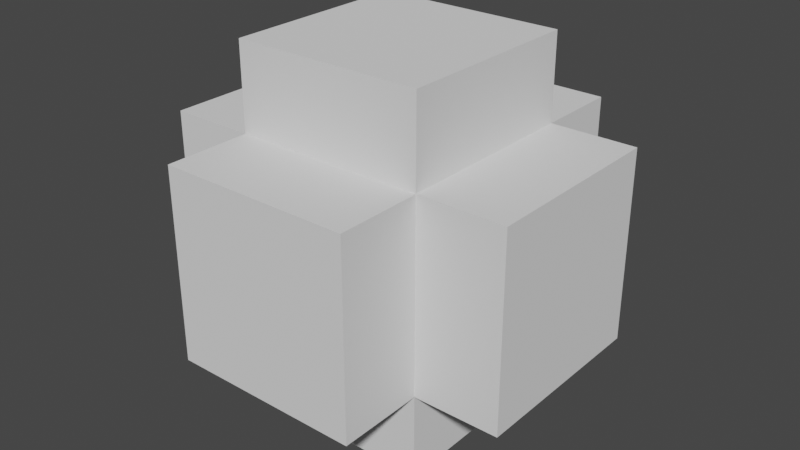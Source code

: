 # Source: 03-data_structure.blend  (saved by Blender 3.6.11; exported with 4.5.12 LTS)
import bpy
from mathutils import Matrix  # noqa: F401  (used for matrix-valued properties, if any)

bpy.ops.wm.read_factory_settings(use_empty=True)
scene = bpy.context.scene
scene.name = 'Scene'

# ---- collections
col_collection = bpy.data.collections.new('Collection'); scene.collection.children.link(col_collection)

# ---- node groups
ng_geometry_nodes = bpy.data.node_groups.new('Geometry Nodes', 'GeometryNodeTree')
_s = ng_geometry_nodes.interface.new_socket(name='Geometry', in_out='OUTPUT', socket_type='NodeSocketGeometry')
_s = ng_geometry_nodes.interface.new_socket(name='Geometry', in_out='INPUT', socket_type='NodeSocketGeometry')
ng_geometry_nodes.is_modifier = True
_N = ng_geometry_nodes.nodes; _L = ng_geometry_nodes.links
n0 = _N.new('NodeGroupInput'); n0.name = 'Group Input'; n0.location = (-340, 0)
n1 = _N.new('NodeGroupOutput'); n1.name = 'Group Output'; n1.location = (200, 0)
n2 = _N.new('GeometryNodeExtrudeMesh'); n2.name = 'Extrude Mesh'; n2.location = (-70, 123)
n2.inputs[3].default_value = 0.9
_L.new(n2.outputs[0], n1.inputs[0])
_L.new(n0.outputs[0], n2.inputs[0])
n1.is_active_output = True

# ---- world
world_world = bpy.data.worlds.new('World'); scene.world = world_world
world_world.use_nodes = True; world_world.node_tree.nodes.clear()
_N = world_world.node_tree.nodes; _L = world_world.node_tree.links
n0 = _N.new('ShaderNodeOutputWorld'); n0.name = 'World Output'; n0.location = (300, 300)
n1 = _N.new('ShaderNodeBackground'); n1.name = 'Background'; n1.location = (10, 300)
n1.inputs[0].default_value = (0.05088, 0.05088, 0.05088, 1.0)
_L.new(n1.outputs[0], n0.inputs[0])
n0.is_active_output = True
world_world.color = (0.05088, 0.05088, 0.05088)
world_world.use_sun_shadow = False
world_world.sun_shadow_jitter_overblur = 0.0

# ---- meshes
me_cube = bpy.data.meshes.new('Cube')
me_cube.from_pydata([(-1.0, -1.0, -1.0), (-1.0, -1.0, 1.0), (-1.0, 1.0, -1.0), (-1.0, 1.0, 1.0), (1.0, -1.0, -1.0), (1.0, -1.0, 1.0), (1.0, 1.0, -1.0), (1.0, 1.0, 1.0)], [], [(0, 1, 3, 2), (2, 3, 7, 6), (6, 7, 5, 4), (4, 5, 1, 0), (2, 6, 4, 0), (7, 3, 1, 5)])
_uv = me_cube.uv_layers.new(name='UVMap')
_uv.uv.foreach_set('vector', [0.375, 0.0, 0.625, 0.0, 0.625, 0.25, 0.375, 0.25, 0.375, 0.25, 0.625, 0.25, 0.625, 0.5, 0.375, 0.5, 0.375, 0.5, 0.625, 0.5, 0.625, 0.75, 0.375, 0.75, 0.375, 0.75, 0.625, 0.75, 0.625, 1.0, 0.375, 1.0, 0.125, 0.5, 0.375, 0.5, 0.375, 0.75, 0.125, 0.75, 0.625, 0.5, 0.875, 0.5, 0.875, 0.75, 0.625, 0.75])
me_cube.update()

# ---- objects
ob_cube = bpy.data.objects.new('Cube', me_cube)

# ---- transforms, parenting, visibility, modifiers, constraints
ob_cube.location = (0.0, 0.0, 0.0)
_m = ob_cube.modifiers.new('GeometryNodes', 'NODES')
_m.node_group = ng_geometry_nodes

# ---- collection membership
col_collection.objects.link(ob_cube)

# ---- scene / render settings (as saved in the file)
scene.frame_start = 1; scene.frame_end = 250; scene.frame_set(1)
scene.render.engine = 'BLENDER_EEVEE_NEXT'
scene.cycles.sampling_pattern = 'TABULATED_SOBOL'
scene.view_settings.view_transform = 'Filmic'
bpy.context.view_layer.update()

# ---- added for rendering (the .blend has no active camera and no usable light): camera, sun
cam_auto = bpy.data.cameras.new('AutoCamera')
cam_auto.lens = 50.0
cam_auto.sensor_width = 36.0
cam_auto.clip_end = 1000.0
ob_auto_camera = bpy.data.objects.new('AutoCamera', cam_auto)
scene.collection.objects.link(ob_auto_camera)
ob_auto_camera.location = (6.08964, -7.30756, 4.87171)
ob_auto_camera.rotation_euler = (1.09748, -7.21219e-08, 0.694738)
scene.camera = ob_auto_camera
light_auto_sun = bpy.data.lights.new('AutoSun', 'SUN')
light_auto_sun.energy = 3.0
light_auto_sun.angle = 0.0523599
ob_auto_sun = bpy.data.objects.new('AutoSun', light_auto_sun)
scene.collection.objects.link(ob_auto_sun)
ob_auto_sun.rotation_euler = (0.872665, 0.174533, 0.523599)
bpy.context.view_layer.update()
